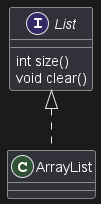

The diagram above was rendered by PlantUML. Its source (embedded in the PNG):
@startuml

interface List
List : int size()
List : void clear()
List <|.. ArrayList
@enduml